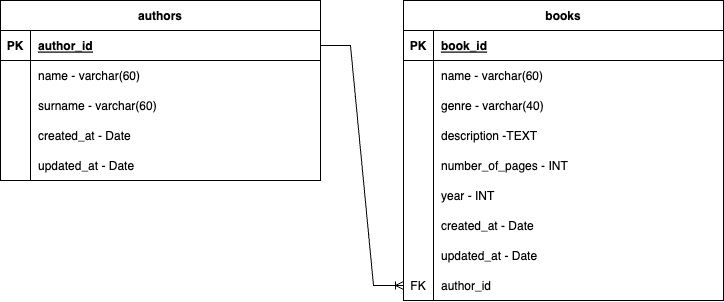

The diagram above was exported from draw.io. Its source (the exported page's mxGraphModel, read from the mxfile embedded in the PNG):
<mxGraphModel dx="2084" dy="701" grid="1" gridSize="10" guides="1" tooltips="1" connect="1" arrows="1" fold="1" page="1" pageScale="1" pageWidth="827" pageHeight="1169" math="0" shadow="0">
  <root>
    <mxCell id="0" />
    <mxCell id="1" parent="0" />
    <mxCell id="iiSOF0_ZH0zCDVjprjsL-104" value="authors" style="shape=table;startSize=30;container=1;collapsible=1;childLayout=tableLayout;fixedRows=1;rowLines=0;fontStyle=1;align=center;resizeLast=1;" vertex="1" parent="1">
      <mxGeometry x="-775" y="70" width="320" height="180" as="geometry" />
    </mxCell>
    <mxCell id="iiSOF0_ZH0zCDVjprjsL-105" value="" style="shape=tableRow;horizontal=0;startSize=0;swimlaneHead=0;swimlaneBody=0;fillColor=none;collapsible=0;dropTarget=0;points=[[0,0.5],[1,0.5]];portConstraint=eastwest;strokeColor=inherit;top=0;left=0;right=0;bottom=1;" vertex="1" parent="iiSOF0_ZH0zCDVjprjsL-104">
      <mxGeometry y="30" width="320" height="30" as="geometry" />
    </mxCell>
    <mxCell id="iiSOF0_ZH0zCDVjprjsL-106" value="PK" style="shape=partialRectangle;overflow=hidden;connectable=0;fillColor=none;strokeColor=inherit;top=0;left=0;bottom=0;right=0;fontStyle=1;" vertex="1" parent="iiSOF0_ZH0zCDVjprjsL-105">
      <mxGeometry width="30" height="30" as="geometry">
        <mxRectangle width="30" height="30" as="alternateBounds" />
      </mxGeometry>
    </mxCell>
    <mxCell id="iiSOF0_ZH0zCDVjprjsL-107" value="author_id" style="shape=partialRectangle;overflow=hidden;connectable=0;fillColor=none;align=left;strokeColor=inherit;top=0;left=0;bottom=0;right=0;spacingLeft=6;fontStyle=5;" vertex="1" parent="iiSOF0_ZH0zCDVjprjsL-105">
      <mxGeometry x="30" width="290" height="30" as="geometry">
        <mxRectangle width="290" height="30" as="alternateBounds" />
      </mxGeometry>
    </mxCell>
    <mxCell id="iiSOF0_ZH0zCDVjprjsL-108" value="" style="shape=tableRow;horizontal=0;startSize=0;swimlaneHead=0;swimlaneBody=0;fillColor=none;collapsible=0;dropTarget=0;points=[[0,0.5],[1,0.5]];portConstraint=eastwest;strokeColor=inherit;top=0;left=0;right=0;bottom=0;" vertex="1" parent="iiSOF0_ZH0zCDVjprjsL-104">
      <mxGeometry y="60" width="320" height="30" as="geometry" />
    </mxCell>
    <mxCell id="iiSOF0_ZH0zCDVjprjsL-109" value="" style="shape=partialRectangle;overflow=hidden;connectable=0;fillColor=none;strokeColor=inherit;top=0;left=0;bottom=0;right=0;" vertex="1" parent="iiSOF0_ZH0zCDVjprjsL-108">
      <mxGeometry width="30" height="30" as="geometry">
        <mxRectangle width="30" height="30" as="alternateBounds" />
      </mxGeometry>
    </mxCell>
    <mxCell id="iiSOF0_ZH0zCDVjprjsL-110" value="name - varchar(60)" style="shape=partialRectangle;overflow=hidden;connectable=0;fillColor=none;align=left;strokeColor=inherit;top=0;left=0;bottom=0;right=0;spacingLeft=6;" vertex="1" parent="iiSOF0_ZH0zCDVjprjsL-108">
      <mxGeometry x="30" width="290" height="30" as="geometry">
        <mxRectangle width="290" height="30" as="alternateBounds" />
      </mxGeometry>
    </mxCell>
    <mxCell id="iiSOF0_ZH0zCDVjprjsL-111" value="" style="shape=tableRow;horizontal=0;startSize=0;swimlaneHead=0;swimlaneBody=0;fillColor=none;collapsible=0;dropTarget=0;points=[[0,0.5],[1,0.5]];portConstraint=eastwest;strokeColor=inherit;top=0;left=0;right=0;bottom=0;" vertex="1" parent="iiSOF0_ZH0zCDVjprjsL-104">
      <mxGeometry y="90" width="320" height="30" as="geometry" />
    </mxCell>
    <mxCell id="iiSOF0_ZH0zCDVjprjsL-112" value="" style="shape=partialRectangle;overflow=hidden;connectable=0;fillColor=none;strokeColor=inherit;top=0;left=0;bottom=0;right=0;" vertex="1" parent="iiSOF0_ZH0zCDVjprjsL-111">
      <mxGeometry width="30" height="30" as="geometry">
        <mxRectangle width="30" height="30" as="alternateBounds" />
      </mxGeometry>
    </mxCell>
    <mxCell id="iiSOF0_ZH0zCDVjprjsL-113" value="surname - varchar(60)" style="shape=partialRectangle;overflow=hidden;connectable=0;fillColor=none;align=left;strokeColor=inherit;top=0;left=0;bottom=0;right=0;spacingLeft=6;" vertex="1" parent="iiSOF0_ZH0zCDVjprjsL-111">
      <mxGeometry x="30" width="290" height="30" as="geometry">
        <mxRectangle width="290" height="30" as="alternateBounds" />
      </mxGeometry>
    </mxCell>
    <mxCell id="iiSOF0_ZH0zCDVjprjsL-114" value="" style="shape=tableRow;horizontal=0;startSize=0;swimlaneHead=0;swimlaneBody=0;fillColor=none;collapsible=0;dropTarget=0;points=[[0,0.5],[1,0.5]];portConstraint=eastwest;strokeColor=inherit;top=0;left=0;right=0;bottom=0;" vertex="1" parent="iiSOF0_ZH0zCDVjprjsL-104">
      <mxGeometry y="120" width="320" height="30" as="geometry" />
    </mxCell>
    <mxCell id="iiSOF0_ZH0zCDVjprjsL-115" value="" style="shape=partialRectangle;overflow=hidden;connectable=0;fillColor=none;strokeColor=inherit;top=0;left=0;bottom=0;right=0;" vertex="1" parent="iiSOF0_ZH0zCDVjprjsL-114">
      <mxGeometry width="30" height="30" as="geometry">
        <mxRectangle width="30" height="30" as="alternateBounds" />
      </mxGeometry>
    </mxCell>
    <mxCell id="iiSOF0_ZH0zCDVjprjsL-116" value="created_at - Date " style="shape=partialRectangle;overflow=hidden;connectable=0;fillColor=none;align=left;strokeColor=inherit;top=0;left=0;bottom=0;right=0;spacingLeft=6;" vertex="1" parent="iiSOF0_ZH0zCDVjprjsL-114">
      <mxGeometry x="30" width="290" height="30" as="geometry">
        <mxRectangle width="290" height="30" as="alternateBounds" />
      </mxGeometry>
    </mxCell>
    <mxCell id="iiSOF0_ZH0zCDVjprjsL-117" value="" style="shape=tableRow;horizontal=0;startSize=0;swimlaneHead=0;swimlaneBody=0;fillColor=none;collapsible=0;dropTarget=0;points=[[0,0.5],[1,0.5]];portConstraint=eastwest;strokeColor=inherit;top=0;left=0;right=0;bottom=0;" vertex="1" parent="iiSOF0_ZH0zCDVjprjsL-104">
      <mxGeometry y="150" width="320" height="30" as="geometry" />
    </mxCell>
    <mxCell id="iiSOF0_ZH0zCDVjprjsL-118" value="" style="shape=partialRectangle;overflow=hidden;connectable=0;fillColor=none;strokeColor=inherit;top=0;left=0;bottom=0;right=0;" vertex="1" parent="iiSOF0_ZH0zCDVjprjsL-117">
      <mxGeometry width="30" height="30" as="geometry">
        <mxRectangle width="30" height="30" as="alternateBounds" />
      </mxGeometry>
    </mxCell>
    <mxCell id="iiSOF0_ZH0zCDVjprjsL-119" value="updated_at - Date" style="shape=partialRectangle;overflow=hidden;connectable=0;fillColor=none;align=left;strokeColor=inherit;top=0;left=0;bottom=0;right=0;spacingLeft=6;" vertex="1" parent="iiSOF0_ZH0zCDVjprjsL-117">
      <mxGeometry x="30" width="290" height="30" as="geometry">
        <mxRectangle width="290" height="30" as="alternateBounds" />
      </mxGeometry>
    </mxCell>
    <mxCell id="iiSOF0_ZH0zCDVjprjsL-120" value="books" style="shape=table;startSize=30;container=1;collapsible=1;childLayout=tableLayout;fixedRows=1;rowLines=0;fontStyle=1;align=center;resizeLast=1;" vertex="1" parent="1">
      <mxGeometry x="-372" y="70" width="320" height="300" as="geometry" />
    </mxCell>
    <mxCell id="iiSOF0_ZH0zCDVjprjsL-121" value="" style="shape=tableRow;horizontal=0;startSize=0;swimlaneHead=0;swimlaneBody=0;fillColor=none;collapsible=0;dropTarget=0;points=[[0,0.5],[1,0.5]];portConstraint=eastwest;strokeColor=inherit;top=0;left=0;right=0;bottom=1;" vertex="1" parent="iiSOF0_ZH0zCDVjprjsL-120">
      <mxGeometry y="30" width="320" height="30" as="geometry" />
    </mxCell>
    <mxCell id="iiSOF0_ZH0zCDVjprjsL-122" value="PK" style="shape=partialRectangle;overflow=hidden;connectable=0;fillColor=none;strokeColor=inherit;top=0;left=0;bottom=0;right=0;fontStyle=1;" vertex="1" parent="iiSOF0_ZH0zCDVjprjsL-121">
      <mxGeometry width="30" height="30" as="geometry">
        <mxRectangle width="30" height="30" as="alternateBounds" />
      </mxGeometry>
    </mxCell>
    <mxCell id="iiSOF0_ZH0zCDVjprjsL-123" value="book_id" style="shape=partialRectangle;overflow=hidden;connectable=0;fillColor=none;align=left;strokeColor=inherit;top=0;left=0;bottom=0;right=0;spacingLeft=6;fontStyle=5;" vertex="1" parent="iiSOF0_ZH0zCDVjprjsL-121">
      <mxGeometry x="30" width="290" height="30" as="geometry">
        <mxRectangle width="290" height="30" as="alternateBounds" />
      </mxGeometry>
    </mxCell>
    <mxCell id="iiSOF0_ZH0zCDVjprjsL-124" value="" style="shape=tableRow;horizontal=0;startSize=0;swimlaneHead=0;swimlaneBody=0;fillColor=none;collapsible=0;dropTarget=0;points=[[0,0.5],[1,0.5]];portConstraint=eastwest;strokeColor=inherit;top=0;left=0;right=0;bottom=0;" vertex="1" parent="iiSOF0_ZH0zCDVjprjsL-120">
      <mxGeometry y="60" width="320" height="30" as="geometry" />
    </mxCell>
    <mxCell id="iiSOF0_ZH0zCDVjprjsL-125" value="" style="shape=partialRectangle;overflow=hidden;connectable=0;fillColor=none;strokeColor=inherit;top=0;left=0;bottom=0;right=0;" vertex="1" parent="iiSOF0_ZH0zCDVjprjsL-124">
      <mxGeometry width="30" height="30" as="geometry">
        <mxRectangle width="30" height="30" as="alternateBounds" />
      </mxGeometry>
    </mxCell>
    <mxCell id="iiSOF0_ZH0zCDVjprjsL-126" value="name - varchar(60)" style="shape=partialRectangle;overflow=hidden;connectable=0;fillColor=none;align=left;strokeColor=inherit;top=0;left=0;bottom=0;right=0;spacingLeft=6;" vertex="1" parent="iiSOF0_ZH0zCDVjprjsL-124">
      <mxGeometry x="30" width="290" height="30" as="geometry">
        <mxRectangle width="290" height="30" as="alternateBounds" />
      </mxGeometry>
    </mxCell>
    <mxCell id="iiSOF0_ZH0zCDVjprjsL-127" value="" style="shape=tableRow;horizontal=0;startSize=0;swimlaneHead=0;swimlaneBody=0;fillColor=none;collapsible=0;dropTarget=0;points=[[0,0.5],[1,0.5]];portConstraint=eastwest;strokeColor=inherit;top=0;left=0;right=0;bottom=0;" vertex="1" parent="iiSOF0_ZH0zCDVjprjsL-120">
      <mxGeometry y="90" width="320" height="30" as="geometry" />
    </mxCell>
    <mxCell id="iiSOF0_ZH0zCDVjprjsL-128" value="" style="shape=partialRectangle;overflow=hidden;connectable=0;fillColor=none;strokeColor=inherit;top=0;left=0;bottom=0;right=0;" vertex="1" parent="iiSOF0_ZH0zCDVjprjsL-127">
      <mxGeometry width="30" height="30" as="geometry">
        <mxRectangle width="30" height="30" as="alternateBounds" />
      </mxGeometry>
    </mxCell>
    <mxCell id="iiSOF0_ZH0zCDVjprjsL-129" value="genre - varchar(40)" style="shape=partialRectangle;overflow=hidden;connectable=0;fillColor=none;align=left;strokeColor=inherit;top=0;left=0;bottom=0;right=0;spacingLeft=6;" vertex="1" parent="iiSOF0_ZH0zCDVjprjsL-127">
      <mxGeometry x="30" width="290" height="30" as="geometry">
        <mxRectangle width="290" height="30" as="alternateBounds" />
      </mxGeometry>
    </mxCell>
    <mxCell id="iiSOF0_ZH0zCDVjprjsL-130" value="" style="shape=tableRow;horizontal=0;startSize=0;swimlaneHead=0;swimlaneBody=0;fillColor=none;collapsible=0;dropTarget=0;points=[[0,0.5],[1,0.5]];portConstraint=eastwest;strokeColor=inherit;top=0;left=0;right=0;bottom=0;" vertex="1" parent="iiSOF0_ZH0zCDVjprjsL-120">
      <mxGeometry y="120" width="320" height="30" as="geometry" />
    </mxCell>
    <mxCell id="iiSOF0_ZH0zCDVjprjsL-131" value="" style="shape=partialRectangle;overflow=hidden;connectable=0;fillColor=none;strokeColor=inherit;top=0;left=0;bottom=0;right=0;" vertex="1" parent="iiSOF0_ZH0zCDVjprjsL-130">
      <mxGeometry width="30" height="30" as="geometry">
        <mxRectangle width="30" height="30" as="alternateBounds" />
      </mxGeometry>
    </mxCell>
    <mxCell id="iiSOF0_ZH0zCDVjprjsL-132" value="description -TEXT" style="shape=partialRectangle;overflow=hidden;connectable=0;fillColor=none;align=left;strokeColor=inherit;top=0;left=0;bottom=0;right=0;spacingLeft=6;" vertex="1" parent="iiSOF0_ZH0zCDVjprjsL-130">
      <mxGeometry x="30" width="290" height="30" as="geometry">
        <mxRectangle width="290" height="30" as="alternateBounds" />
      </mxGeometry>
    </mxCell>
    <mxCell id="iiSOF0_ZH0zCDVjprjsL-133" value="" style="shape=tableRow;horizontal=0;startSize=0;swimlaneHead=0;swimlaneBody=0;fillColor=none;collapsible=0;dropTarget=0;points=[[0,0.5],[1,0.5]];portConstraint=eastwest;strokeColor=inherit;top=0;left=0;right=0;bottom=0;" vertex="1" parent="iiSOF0_ZH0zCDVjprjsL-120">
      <mxGeometry y="150" width="320" height="30" as="geometry" />
    </mxCell>
    <mxCell id="iiSOF0_ZH0zCDVjprjsL-134" value="" style="shape=partialRectangle;overflow=hidden;connectable=0;fillColor=none;strokeColor=inherit;top=0;left=0;bottom=0;right=0;" vertex="1" parent="iiSOF0_ZH0zCDVjprjsL-133">
      <mxGeometry width="30" height="30" as="geometry">
        <mxRectangle width="30" height="30" as="alternateBounds" />
      </mxGeometry>
    </mxCell>
    <mxCell id="iiSOF0_ZH0zCDVjprjsL-135" value="number_of_pages - INT" style="shape=partialRectangle;overflow=hidden;connectable=0;fillColor=none;align=left;strokeColor=inherit;top=0;left=0;bottom=0;right=0;spacingLeft=6;" vertex="1" parent="iiSOF0_ZH0zCDVjprjsL-133">
      <mxGeometry x="30" width="290" height="30" as="geometry">
        <mxRectangle width="290" height="30" as="alternateBounds" />
      </mxGeometry>
    </mxCell>
    <mxCell id="iiSOF0_ZH0zCDVjprjsL-136" value="" style="shape=tableRow;horizontal=0;startSize=0;swimlaneHead=0;swimlaneBody=0;fillColor=none;collapsible=0;dropTarget=0;points=[[0,0.5],[1,0.5]];portConstraint=eastwest;strokeColor=inherit;top=0;left=0;right=0;bottom=0;" vertex="1" parent="iiSOF0_ZH0zCDVjprjsL-120">
      <mxGeometry y="180" width="320" height="30" as="geometry" />
    </mxCell>
    <mxCell id="iiSOF0_ZH0zCDVjprjsL-137" value="" style="shape=partialRectangle;overflow=hidden;connectable=0;fillColor=none;strokeColor=inherit;top=0;left=0;bottom=0;right=0;" vertex="1" parent="iiSOF0_ZH0zCDVjprjsL-136">
      <mxGeometry width="30" height="30" as="geometry">
        <mxRectangle width="30" height="30" as="alternateBounds" />
      </mxGeometry>
    </mxCell>
    <mxCell id="iiSOF0_ZH0zCDVjprjsL-138" value="year - INT" style="shape=partialRectangle;overflow=hidden;connectable=0;fillColor=none;align=left;strokeColor=inherit;top=0;left=0;bottom=0;right=0;spacingLeft=6;" vertex="1" parent="iiSOF0_ZH0zCDVjprjsL-136">
      <mxGeometry x="30" width="290" height="30" as="geometry">
        <mxRectangle width="290" height="30" as="alternateBounds" />
      </mxGeometry>
    </mxCell>
    <mxCell id="iiSOF0_ZH0zCDVjprjsL-139" value="" style="shape=tableRow;horizontal=0;startSize=0;swimlaneHead=0;swimlaneBody=0;fillColor=none;collapsible=0;dropTarget=0;points=[[0,0.5],[1,0.5]];portConstraint=eastwest;strokeColor=inherit;top=0;left=0;right=0;bottom=0;" vertex="1" parent="iiSOF0_ZH0zCDVjprjsL-120">
      <mxGeometry y="210" width="320" height="30" as="geometry" />
    </mxCell>
    <mxCell id="iiSOF0_ZH0zCDVjprjsL-140" value="" style="shape=partialRectangle;overflow=hidden;connectable=0;fillColor=none;strokeColor=inherit;top=0;left=0;bottom=0;right=0;" vertex="1" parent="iiSOF0_ZH0zCDVjprjsL-139">
      <mxGeometry width="30" height="30" as="geometry">
        <mxRectangle width="30" height="30" as="alternateBounds" />
      </mxGeometry>
    </mxCell>
    <mxCell id="iiSOF0_ZH0zCDVjprjsL-141" value="created_at - Date" style="shape=partialRectangle;overflow=hidden;connectable=0;fillColor=none;align=left;strokeColor=inherit;top=0;left=0;bottom=0;right=0;spacingLeft=6;" vertex="1" parent="iiSOF0_ZH0zCDVjprjsL-139">
      <mxGeometry x="30" width="290" height="30" as="geometry">
        <mxRectangle width="290" height="30" as="alternateBounds" />
      </mxGeometry>
    </mxCell>
    <mxCell id="iiSOF0_ZH0zCDVjprjsL-142" value="" style="shape=tableRow;horizontal=0;startSize=0;swimlaneHead=0;swimlaneBody=0;fillColor=none;collapsible=0;dropTarget=0;points=[[0,0.5],[1,0.5]];portConstraint=eastwest;strokeColor=inherit;top=0;left=0;right=0;bottom=0;" vertex="1" parent="iiSOF0_ZH0zCDVjprjsL-120">
      <mxGeometry y="240" width="320" height="30" as="geometry" />
    </mxCell>
    <mxCell id="iiSOF0_ZH0zCDVjprjsL-143" value="" style="shape=partialRectangle;overflow=hidden;connectable=0;fillColor=none;strokeColor=inherit;top=0;left=0;bottom=0;right=0;" vertex="1" parent="iiSOF0_ZH0zCDVjprjsL-142">
      <mxGeometry width="30" height="30" as="geometry">
        <mxRectangle width="30" height="30" as="alternateBounds" />
      </mxGeometry>
    </mxCell>
    <mxCell id="iiSOF0_ZH0zCDVjprjsL-144" value="updated_at - Date" style="shape=partialRectangle;overflow=hidden;connectable=0;fillColor=none;align=left;strokeColor=inherit;top=0;left=0;bottom=0;right=0;spacingLeft=6;" vertex="1" parent="iiSOF0_ZH0zCDVjprjsL-142">
      <mxGeometry x="30" width="290" height="30" as="geometry">
        <mxRectangle width="290" height="30" as="alternateBounds" />
      </mxGeometry>
    </mxCell>
    <mxCell id="iiSOF0_ZH0zCDVjprjsL-145" value="" style="shape=tableRow;horizontal=0;startSize=0;swimlaneHead=0;swimlaneBody=0;fillColor=none;collapsible=0;dropTarget=0;points=[[0,0.5],[1,0.5]];portConstraint=eastwest;strokeColor=inherit;top=0;left=0;right=0;bottom=0;" vertex="1" parent="iiSOF0_ZH0zCDVjprjsL-120">
      <mxGeometry y="270" width="320" height="30" as="geometry" />
    </mxCell>
    <mxCell id="iiSOF0_ZH0zCDVjprjsL-146" value="FK" style="shape=partialRectangle;overflow=hidden;connectable=0;fillColor=none;strokeColor=inherit;top=0;left=0;bottom=0;right=0;" vertex="1" parent="iiSOF0_ZH0zCDVjprjsL-145">
      <mxGeometry width="30" height="30" as="geometry">
        <mxRectangle width="30" height="30" as="alternateBounds" />
      </mxGeometry>
    </mxCell>
    <mxCell id="iiSOF0_ZH0zCDVjprjsL-147" value="author_id" style="shape=partialRectangle;overflow=hidden;connectable=0;fillColor=none;align=left;strokeColor=inherit;top=0;left=0;bottom=0;right=0;spacingLeft=6;" vertex="1" parent="iiSOF0_ZH0zCDVjprjsL-145">
      <mxGeometry x="30" width="290" height="30" as="geometry">
        <mxRectangle width="290" height="30" as="alternateBounds" />
      </mxGeometry>
    </mxCell>
    <mxCell id="iiSOF0_ZH0zCDVjprjsL-148" value="" style="edgeStyle=entityRelationEdgeStyle;fontSize=12;html=1;endArrow=ERoneToMany;rounded=0;exitX=1;exitY=0.25;exitDx=0;exitDy=0;entryX=0;entryY=0.5;entryDx=0;entryDy=0;" edge="1" parent="1" source="iiSOF0_ZH0zCDVjprjsL-104" target="iiSOF0_ZH0zCDVjprjsL-145">
      <mxGeometry width="100" height="100" relative="1" as="geometry">
        <mxPoint x="-212" y="320" as="sourcePoint" />
        <mxPoint x="-112" y="220" as="targetPoint" />
        <Array as="points">
          <mxPoint x="-432" y="180" />
        </Array>
      </mxGeometry>
    </mxCell>
  </root>
</mxGraphModel>